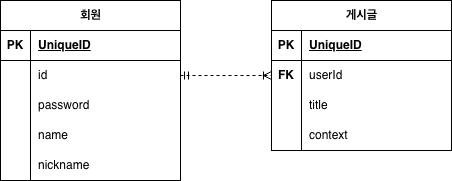

The diagram above was exported from draw.io. Its source (the exported page's mxGraphModel, read from the mxfile embedded in the PNG):
<mxGraphModel dx="500" dy="798" grid="0" gridSize="10" guides="1" tooltips="1" connect="1" arrows="1" fold="1" page="1" pageScale="1" pageWidth="827" pageHeight="1169" background="#ffffff" math="0" shadow="0">
  <root>
    <mxCell id="0" />
    <mxCell id="1" parent="0" />
    <mxCell id="9R57dct99f6nnpz1mQlC-17" value="회원" style="shape=table;startSize=30;container=1;collapsible=1;childLayout=tableLayout;fixedRows=1;rowLines=0;fontStyle=1;align=center;resizeLast=1;html=1;" vertex="1" parent="1">
      <mxGeometry x="428" y="276" width="180" height="180" as="geometry" />
    </mxCell>
    <mxCell id="9R57dct99f6nnpz1mQlC-18" value="" style="shape=tableRow;horizontal=0;startSize=0;swimlaneHead=0;swimlaneBody=0;fillColor=none;collapsible=0;dropTarget=0;points=[[0,0.5],[1,0.5]];portConstraint=eastwest;top=0;left=0;right=0;bottom=1;" vertex="1" parent="9R57dct99f6nnpz1mQlC-17">
      <mxGeometry y="30" width="180" height="30" as="geometry" />
    </mxCell>
    <mxCell id="9R57dct99f6nnpz1mQlC-19" value="PK" style="shape=partialRectangle;connectable=0;fillColor=none;top=0;left=0;bottom=0;right=0;fontStyle=1;overflow=hidden;whiteSpace=wrap;html=1;" vertex="1" parent="9R57dct99f6nnpz1mQlC-18">
      <mxGeometry width="30" height="30" as="geometry">
        <mxRectangle width="30" height="30" as="alternateBounds" />
      </mxGeometry>
    </mxCell>
    <mxCell id="9R57dct99f6nnpz1mQlC-20" value="UniqueID" style="shape=partialRectangle;connectable=0;fillColor=none;top=0;left=0;bottom=0;right=0;align=left;spacingLeft=6;fontStyle=5;overflow=hidden;whiteSpace=wrap;html=1;" vertex="1" parent="9R57dct99f6nnpz1mQlC-18">
      <mxGeometry x="30" width="150" height="30" as="geometry">
        <mxRectangle width="150" height="30" as="alternateBounds" />
      </mxGeometry>
    </mxCell>
    <mxCell id="9R57dct99f6nnpz1mQlC-21" value="" style="shape=tableRow;horizontal=0;startSize=0;swimlaneHead=0;swimlaneBody=0;fillColor=none;collapsible=0;dropTarget=0;points=[[0,0.5],[1,0.5]];portConstraint=eastwest;top=0;left=0;right=0;bottom=0;" vertex="1" parent="9R57dct99f6nnpz1mQlC-17">
      <mxGeometry y="60" width="180" height="30" as="geometry" />
    </mxCell>
    <mxCell id="9R57dct99f6nnpz1mQlC-22" value="" style="shape=partialRectangle;connectable=0;fillColor=none;top=0;left=0;bottom=0;right=0;editable=1;overflow=hidden;whiteSpace=wrap;html=1;" vertex="1" parent="9R57dct99f6nnpz1mQlC-21">
      <mxGeometry width="30" height="30" as="geometry">
        <mxRectangle width="30" height="30" as="alternateBounds" />
      </mxGeometry>
    </mxCell>
    <mxCell id="9R57dct99f6nnpz1mQlC-23" value="id" style="shape=partialRectangle;connectable=0;fillColor=none;top=0;left=0;bottom=0;right=0;align=left;spacingLeft=6;overflow=hidden;whiteSpace=wrap;html=1;" vertex="1" parent="9R57dct99f6nnpz1mQlC-21">
      <mxGeometry x="30" width="150" height="30" as="geometry">
        <mxRectangle width="150" height="30" as="alternateBounds" />
      </mxGeometry>
    </mxCell>
    <mxCell id="9R57dct99f6nnpz1mQlC-24" value="" style="shape=tableRow;horizontal=0;startSize=0;swimlaneHead=0;swimlaneBody=0;fillColor=none;collapsible=0;dropTarget=0;points=[[0,0.5],[1,0.5]];portConstraint=eastwest;top=0;left=0;right=0;bottom=0;" vertex="1" parent="9R57dct99f6nnpz1mQlC-17">
      <mxGeometry y="90" width="180" height="30" as="geometry" />
    </mxCell>
    <mxCell id="9R57dct99f6nnpz1mQlC-25" value="" style="shape=partialRectangle;connectable=0;fillColor=none;top=0;left=0;bottom=0;right=0;editable=1;overflow=hidden;whiteSpace=wrap;html=1;" vertex="1" parent="9R57dct99f6nnpz1mQlC-24">
      <mxGeometry width="30" height="30" as="geometry">
        <mxRectangle width="30" height="30" as="alternateBounds" />
      </mxGeometry>
    </mxCell>
    <mxCell id="9R57dct99f6nnpz1mQlC-26" value="password" style="shape=partialRectangle;connectable=0;fillColor=none;top=0;left=0;bottom=0;right=0;align=left;spacingLeft=6;overflow=hidden;whiteSpace=wrap;html=1;" vertex="1" parent="9R57dct99f6nnpz1mQlC-24">
      <mxGeometry x="30" width="150" height="30" as="geometry">
        <mxRectangle width="150" height="30" as="alternateBounds" />
      </mxGeometry>
    </mxCell>
    <mxCell id="9R57dct99f6nnpz1mQlC-27" value="" style="shape=tableRow;horizontal=0;startSize=0;swimlaneHead=0;swimlaneBody=0;fillColor=none;collapsible=0;dropTarget=0;points=[[0,0.5],[1,0.5]];portConstraint=eastwest;top=0;left=0;right=0;bottom=0;" vertex="1" parent="9R57dct99f6nnpz1mQlC-17">
      <mxGeometry y="120" width="180" height="30" as="geometry" />
    </mxCell>
    <mxCell id="9R57dct99f6nnpz1mQlC-28" value="" style="shape=partialRectangle;connectable=0;fillColor=none;top=0;left=0;bottom=0;right=0;editable=1;overflow=hidden;whiteSpace=wrap;html=1;" vertex="1" parent="9R57dct99f6nnpz1mQlC-27">
      <mxGeometry width="30" height="30" as="geometry">
        <mxRectangle width="30" height="30" as="alternateBounds" />
      </mxGeometry>
    </mxCell>
    <mxCell id="9R57dct99f6nnpz1mQlC-29" value="name" style="shape=partialRectangle;connectable=0;fillColor=none;top=0;left=0;bottom=0;right=0;align=left;spacingLeft=6;overflow=hidden;whiteSpace=wrap;html=1;" vertex="1" parent="9R57dct99f6nnpz1mQlC-27">
      <mxGeometry x="30" width="150" height="30" as="geometry">
        <mxRectangle width="150" height="30" as="alternateBounds" />
      </mxGeometry>
    </mxCell>
    <mxCell id="9R57dct99f6nnpz1mQlC-30" style="shape=tableRow;horizontal=0;startSize=0;swimlaneHead=0;swimlaneBody=0;fillColor=none;collapsible=0;dropTarget=0;points=[[0,0.5],[1,0.5]];portConstraint=eastwest;top=0;left=0;right=0;bottom=0;" vertex="1" parent="9R57dct99f6nnpz1mQlC-17">
      <mxGeometry y="150" width="180" height="30" as="geometry" />
    </mxCell>
    <mxCell id="9R57dct99f6nnpz1mQlC-31" style="shape=partialRectangle;connectable=0;fillColor=none;top=0;left=0;bottom=0;right=0;editable=1;overflow=hidden;whiteSpace=wrap;html=1;" vertex="1" parent="9R57dct99f6nnpz1mQlC-30">
      <mxGeometry width="30" height="30" as="geometry">
        <mxRectangle width="30" height="30" as="alternateBounds" />
      </mxGeometry>
    </mxCell>
    <mxCell id="9R57dct99f6nnpz1mQlC-32" value="nickname" style="shape=partialRectangle;connectable=0;fillColor=none;top=0;left=0;bottom=0;right=0;align=left;spacingLeft=6;overflow=hidden;whiteSpace=wrap;html=1;" vertex="1" parent="9R57dct99f6nnpz1mQlC-30">
      <mxGeometry x="30" width="150" height="30" as="geometry">
        <mxRectangle width="150" height="30" as="alternateBounds" />
      </mxGeometry>
    </mxCell>
    <mxCell id="9R57dct99f6nnpz1mQlC-33" value="게시글" style="shape=table;startSize=30;container=1;collapsible=1;childLayout=tableLayout;fixedRows=1;rowLines=0;fontStyle=1;align=center;resizeLast=1;html=1;" vertex="1" parent="1">
      <mxGeometry x="699" y="276" width="180" height="150" as="geometry" />
    </mxCell>
    <mxCell id="9R57dct99f6nnpz1mQlC-34" value="" style="shape=tableRow;horizontal=0;startSize=0;swimlaneHead=0;swimlaneBody=0;fillColor=none;collapsible=0;dropTarget=0;points=[[0,0.5],[1,0.5]];portConstraint=eastwest;top=0;left=0;right=0;bottom=1;" vertex="1" parent="9R57dct99f6nnpz1mQlC-33">
      <mxGeometry y="30" width="180" height="30" as="geometry" />
    </mxCell>
    <mxCell id="9R57dct99f6nnpz1mQlC-35" value="PK" style="shape=partialRectangle;connectable=0;fillColor=none;top=0;left=0;bottom=0;right=0;fontStyle=1;overflow=hidden;whiteSpace=wrap;html=1;" vertex="1" parent="9R57dct99f6nnpz1mQlC-34">
      <mxGeometry width="30" height="30" as="geometry">
        <mxRectangle width="30" height="30" as="alternateBounds" />
      </mxGeometry>
    </mxCell>
    <mxCell id="9R57dct99f6nnpz1mQlC-36" value="UniqueID" style="shape=partialRectangle;connectable=0;fillColor=none;top=0;left=0;bottom=0;right=0;align=left;spacingLeft=6;fontStyle=5;overflow=hidden;whiteSpace=wrap;html=1;" vertex="1" parent="9R57dct99f6nnpz1mQlC-34">
      <mxGeometry x="30" width="150" height="30" as="geometry">
        <mxRectangle width="150" height="30" as="alternateBounds" />
      </mxGeometry>
    </mxCell>
    <mxCell id="9R57dct99f6nnpz1mQlC-37" value="" style="shape=tableRow;horizontal=0;startSize=0;swimlaneHead=0;swimlaneBody=0;fillColor=none;collapsible=0;dropTarget=0;points=[[0,0.5],[1,0.5]];portConstraint=eastwest;top=0;left=0;right=0;bottom=0;" vertex="1" parent="9R57dct99f6nnpz1mQlC-33">
      <mxGeometry y="60" width="180" height="30" as="geometry" />
    </mxCell>
    <mxCell id="9R57dct99f6nnpz1mQlC-38" value="&lt;b&gt;FK&lt;/b&gt;" style="shape=partialRectangle;connectable=0;fillColor=none;top=0;left=0;bottom=0;right=0;editable=1;overflow=hidden;whiteSpace=wrap;html=1;" vertex="1" parent="9R57dct99f6nnpz1mQlC-37">
      <mxGeometry width="30" height="30" as="geometry">
        <mxRectangle width="30" height="30" as="alternateBounds" />
      </mxGeometry>
    </mxCell>
    <mxCell id="9R57dct99f6nnpz1mQlC-39" value="userId" style="shape=partialRectangle;connectable=0;fillColor=none;top=0;left=0;bottom=0;right=0;align=left;spacingLeft=6;overflow=hidden;whiteSpace=wrap;html=1;" vertex="1" parent="9R57dct99f6nnpz1mQlC-37">
      <mxGeometry x="30" width="150" height="30" as="geometry">
        <mxRectangle width="150" height="30" as="alternateBounds" />
      </mxGeometry>
    </mxCell>
    <mxCell id="9R57dct99f6nnpz1mQlC-40" value="" style="shape=tableRow;horizontal=0;startSize=0;swimlaneHead=0;swimlaneBody=0;fillColor=none;collapsible=0;dropTarget=0;points=[[0,0.5],[1,0.5]];portConstraint=eastwest;top=0;left=0;right=0;bottom=0;" vertex="1" parent="9R57dct99f6nnpz1mQlC-33">
      <mxGeometry y="90" width="180" height="30" as="geometry" />
    </mxCell>
    <mxCell id="9R57dct99f6nnpz1mQlC-41" value="" style="shape=partialRectangle;connectable=0;fillColor=none;top=0;left=0;bottom=0;right=0;editable=1;overflow=hidden;whiteSpace=wrap;html=1;" vertex="1" parent="9R57dct99f6nnpz1mQlC-40">
      <mxGeometry width="30" height="30" as="geometry">
        <mxRectangle width="30" height="30" as="alternateBounds" />
      </mxGeometry>
    </mxCell>
    <mxCell id="9R57dct99f6nnpz1mQlC-42" value="title" style="shape=partialRectangle;connectable=0;fillColor=none;top=0;left=0;bottom=0;right=0;align=left;spacingLeft=6;overflow=hidden;whiteSpace=wrap;html=1;" vertex="1" parent="9R57dct99f6nnpz1mQlC-40">
      <mxGeometry x="30" width="150" height="30" as="geometry">
        <mxRectangle width="150" height="30" as="alternateBounds" />
      </mxGeometry>
    </mxCell>
    <mxCell id="9R57dct99f6nnpz1mQlC-43" value="" style="shape=tableRow;horizontal=0;startSize=0;swimlaneHead=0;swimlaneBody=0;fillColor=none;collapsible=0;dropTarget=0;points=[[0,0.5],[1,0.5]];portConstraint=eastwest;top=0;left=0;right=0;bottom=0;" vertex="1" parent="9R57dct99f6nnpz1mQlC-33">
      <mxGeometry y="120" width="180" height="30" as="geometry" />
    </mxCell>
    <mxCell id="9R57dct99f6nnpz1mQlC-44" value="" style="shape=partialRectangle;connectable=0;fillColor=none;top=0;left=0;bottom=0;right=0;editable=1;overflow=hidden;whiteSpace=wrap;html=1;" vertex="1" parent="9R57dct99f6nnpz1mQlC-43">
      <mxGeometry width="30" height="30" as="geometry">
        <mxRectangle width="30" height="30" as="alternateBounds" />
      </mxGeometry>
    </mxCell>
    <mxCell id="9R57dct99f6nnpz1mQlC-45" value="context" style="shape=partialRectangle;connectable=0;fillColor=none;top=0;left=0;bottom=0;right=0;align=left;spacingLeft=6;overflow=hidden;whiteSpace=wrap;html=1;" vertex="1" parent="9R57dct99f6nnpz1mQlC-43">
      <mxGeometry x="30" width="150" height="30" as="geometry">
        <mxRectangle width="150" height="30" as="alternateBounds" />
      </mxGeometry>
    </mxCell>
    <mxCell id="9R57dct99f6nnpz1mQlC-51" style="edgeStyle=orthogonalEdgeStyle;rounded=0;orthogonalLoop=1;jettySize=auto;html=1;exitX=1;exitY=0.5;exitDx=0;exitDy=0;entryX=0;entryY=0.5;entryDx=0;entryDy=0;startArrow=ERmandOne;startFill=0;endArrow=ERoneToMany;endFill=0;dashed=1;" edge="1" parent="1" source="9R57dct99f6nnpz1mQlC-21" target="9R57dct99f6nnpz1mQlC-37">
      <mxGeometry relative="1" as="geometry" />
    </mxCell>
  </root>
</mxGraphModel>